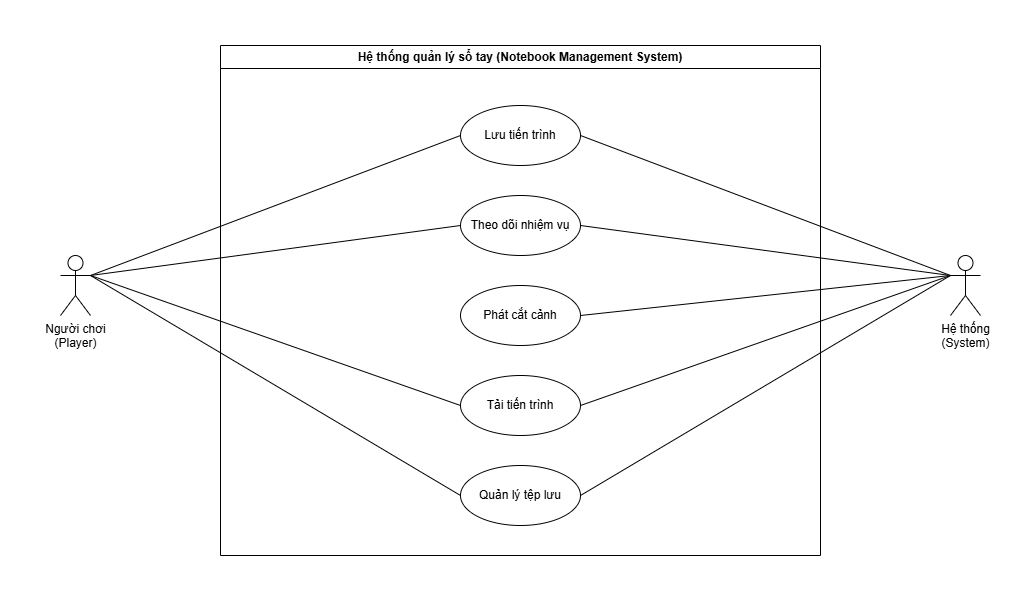

The diagram above was exported from draw.io. Its source (the exported page's mxGraphModel, read from the mxfile embedded in the PNG):
<mxGraphModel dx="428" dy="1471" grid="1" gridSize="10" guides="1" tooltips="1" connect="1" arrows="1" fold="1" page="1" pageScale="1" pageWidth="850" pageHeight="1100" math="0" shadow="0">
  <root>
    <mxCell id="0" />
    <mxCell id="1" parent="0" />
    <mxCell id="eDAoaPpOFqqOufa2_Qkn-118" value="Hệ thống quản lý sổ tay (Notebook Management System)" style="swimlane;whiteSpace=wrap;html=1;" vertex="1" parent="1">
      <mxGeometry x="1860" y="1070" width="600" height="510" as="geometry" />
    </mxCell>
    <mxCell id="eDAoaPpOFqqOufa2_Qkn-119" value="Theo dõi nhiệm vụ" style="ellipse;whiteSpace=wrap;html=1;align=center;" vertex="1" parent="eDAoaPpOFqqOufa2_Qkn-118">
      <mxGeometry x="240" y="150" width="120" height="60" as="geometry" />
    </mxCell>
    <mxCell id="eDAoaPpOFqqOufa2_Qkn-120" value="Lưu tiến trình" style="ellipse;whiteSpace=wrap;html=1;align=center;" vertex="1" parent="eDAoaPpOFqqOufa2_Qkn-118">
      <mxGeometry x="240" y="60" width="120" height="60" as="geometry" />
    </mxCell>
    <mxCell id="eDAoaPpOFqqOufa2_Qkn-121" value="Phát cắt cảnh" style="ellipse;whiteSpace=wrap;html=1;align=center;" vertex="1" parent="eDAoaPpOFqqOufa2_Qkn-118">
      <mxGeometry x="240" y="240" width="120" height="60" as="geometry" />
    </mxCell>
    <mxCell id="eDAoaPpOFqqOufa2_Qkn-122" value="Tải tiến trình" style="ellipse;whiteSpace=wrap;html=1;align=center;" vertex="1" parent="eDAoaPpOFqqOufa2_Qkn-118">
      <mxGeometry x="240" y="330" width="120" height="60" as="geometry" />
    </mxCell>
    <mxCell id="eDAoaPpOFqqOufa2_Qkn-123" value="Quản lý tệp lưu" style="ellipse;whiteSpace=wrap;html=1;align=center;" vertex="1" parent="eDAoaPpOFqqOufa2_Qkn-118">
      <mxGeometry x="240" y="420" width="120" height="60" as="geometry" />
    </mxCell>
    <mxCell id="eDAoaPpOFqqOufa2_Qkn-124" value="Người chơi&lt;br&gt;(Player)" style="shape=umlActor;verticalLabelPosition=bottom;verticalAlign=top;html=1;outlineConnect=0;" vertex="1" parent="1">
      <mxGeometry x="1700" y="1280" width="30" height="60" as="geometry" />
    </mxCell>
    <mxCell id="eDAoaPpOFqqOufa2_Qkn-125" value="" style="endArrow=none;html=1;rounded=0;entryX=0;entryY=0.5;entryDx=0;entryDy=0;exitX=1;exitY=0.3333333333333333;exitDx=0;exitDy=0;exitPerimeter=0;" edge="1" parent="1" source="eDAoaPpOFqqOufa2_Qkn-124" target="eDAoaPpOFqqOufa2_Qkn-119">
      <mxGeometry width="50" height="50" relative="1" as="geometry">
        <mxPoint x="1900" y="1480" as="sourcePoint" />
        <mxPoint x="1950" y="1430" as="targetPoint" />
      </mxGeometry>
    </mxCell>
    <mxCell id="eDAoaPpOFqqOufa2_Qkn-126" value="" style="endArrow=none;html=1;rounded=0;entryX=0;entryY=0.5;entryDx=0;entryDy=0;exitX=1;exitY=0.3333333333333333;exitDx=0;exitDy=0;exitPerimeter=0;" edge="1" parent="1" source="eDAoaPpOFqqOufa2_Qkn-124" target="eDAoaPpOFqqOufa2_Qkn-120">
      <mxGeometry width="50" height="50" relative="1" as="geometry">
        <mxPoint x="2000" y="1700" as="sourcePoint" />
        <mxPoint x="2410" y="1530" as="targetPoint" />
      </mxGeometry>
    </mxCell>
    <mxCell id="eDAoaPpOFqqOufa2_Qkn-127" value="Hệ thống&lt;br&gt;(System)" style="shape=umlActor;verticalLabelPosition=bottom;verticalAlign=top;html=1;outlineConnect=0;" vertex="1" parent="1">
      <mxGeometry x="2590" y="1280" width="30" height="60" as="geometry" />
    </mxCell>
    <mxCell id="eDAoaPpOFqqOufa2_Qkn-128" value="" style="endArrow=none;html=1;rounded=0;entryX=0;entryY=0.3333333333333333;entryDx=0;entryDy=0;entryPerimeter=0;exitX=1;exitY=0.5;exitDx=0;exitDy=0;" edge="1" parent="1" source="eDAoaPpOFqqOufa2_Qkn-120" target="eDAoaPpOFqqOufa2_Qkn-127">
      <mxGeometry width="50" height="50" relative="1" as="geometry">
        <mxPoint x="2300" y="1440" as="sourcePoint" />
        <mxPoint x="2580" y="1180" as="targetPoint" />
      </mxGeometry>
    </mxCell>
    <mxCell id="eDAoaPpOFqqOufa2_Qkn-129" value="" style="endArrow=none;html=1;rounded=0;entryX=0;entryY=0.3333333333333333;entryDx=0;entryDy=0;entryPerimeter=0;exitX=1;exitY=0.5;exitDx=0;exitDy=0;" edge="1" parent="1" source="eDAoaPpOFqqOufa2_Qkn-122" target="eDAoaPpOFqqOufa2_Qkn-127">
      <mxGeometry width="50" height="50" relative="1" as="geometry">
        <mxPoint x="2420" y="1580" as="sourcePoint" />
        <mxPoint x="2470" y="1530" as="targetPoint" />
      </mxGeometry>
    </mxCell>
    <mxCell id="eDAoaPpOFqqOufa2_Qkn-130" value="" style="endArrow=none;html=1;rounded=0;entryX=0;entryY=0.3333333333333333;entryDx=0;entryDy=0;entryPerimeter=0;exitX=1;exitY=0.5;exitDx=0;exitDy=0;" edge="1" parent="1" source="eDAoaPpOFqqOufa2_Qkn-121" target="eDAoaPpOFqqOufa2_Qkn-127">
      <mxGeometry width="50" height="50" relative="1" as="geometry">
        <mxPoint x="2270" y="1580" as="sourcePoint" />
        <mxPoint x="2580" y="1340" as="targetPoint" />
      </mxGeometry>
    </mxCell>
    <mxCell id="eDAoaPpOFqqOufa2_Qkn-131" value="" style="endArrow=none;html=1;rounded=0;entryX=0;entryY=0.5;entryDx=0;entryDy=0;exitX=1;exitY=0.3333333333333333;exitDx=0;exitDy=0;exitPerimeter=0;" edge="1" parent="1" source="eDAoaPpOFqqOufa2_Qkn-124" target="eDAoaPpOFqqOufa2_Qkn-122">
      <mxGeometry width="50" height="50" relative="1" as="geometry">
        <mxPoint x="2020" y="1450" as="sourcePoint" />
        <mxPoint x="2070" y="1400" as="targetPoint" />
      </mxGeometry>
    </mxCell>
    <mxCell id="eDAoaPpOFqqOufa2_Qkn-132" value="" style="endArrow=none;html=1;rounded=0;entryX=0;entryY=0.5;entryDx=0;entryDy=0;exitX=1;exitY=0.3333333333333333;exitDx=0;exitDy=0;exitPerimeter=0;" edge="1" parent="1" source="eDAoaPpOFqqOufa2_Qkn-124" target="eDAoaPpOFqqOufa2_Qkn-123">
      <mxGeometry width="50" height="50" relative="1" as="geometry">
        <mxPoint x="1770" y="1390" as="sourcePoint" />
        <mxPoint x="1950" y="1350" as="targetPoint" />
      </mxGeometry>
    </mxCell>
    <mxCell id="eDAoaPpOFqqOufa2_Qkn-133" value="" style="endArrow=none;html=1;rounded=0;entryX=0;entryY=0.3333333333333333;entryDx=0;entryDy=0;entryPerimeter=0;exitX=1;exitY=0.5;exitDx=0;exitDy=0;" edge="1" parent="1" source="eDAoaPpOFqqOufa2_Qkn-123" target="eDAoaPpOFqqOufa2_Qkn-127">
      <mxGeometry width="50" height="50" relative="1" as="geometry">
        <mxPoint x="2310" y="1390" as="sourcePoint" />
        <mxPoint x="2550" y="1450" as="targetPoint" />
      </mxGeometry>
    </mxCell>
    <mxCell id="eDAoaPpOFqqOufa2_Qkn-134" value="" style="endArrow=none;html=1;rounded=0;entryX=1;entryY=0.5;entryDx=0;entryDy=0;exitX=0;exitY=0.3333333333333333;exitDx=0;exitDy=0;exitPerimeter=0;" edge="1" parent="1" source="eDAoaPpOFqqOufa2_Qkn-127" target="eDAoaPpOFqqOufa2_Qkn-119">
      <mxGeometry width="50" height="50" relative="1" as="geometry">
        <mxPoint x="2290" y="1410" as="sourcePoint" />
        <mxPoint x="2340" y="1360" as="targetPoint" />
      </mxGeometry>
    </mxCell>
  </root>
</mxGraphModel>